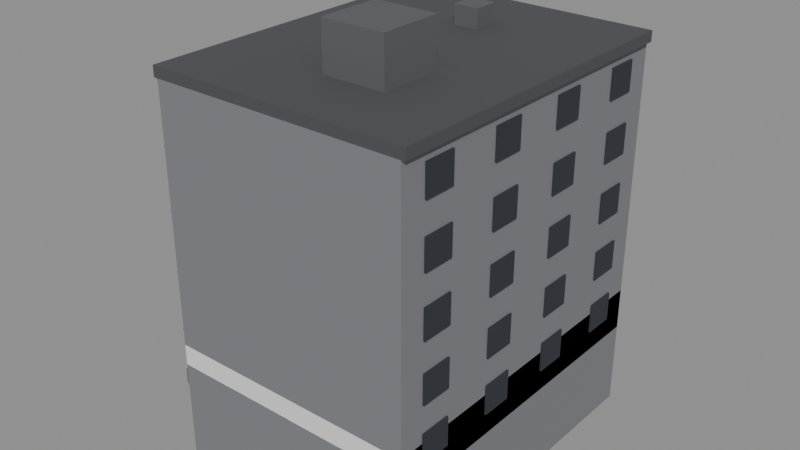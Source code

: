 # Source: house-section-5.blend  (saved by Blender 5.3.31; exported with 4.5.12 LTS)
import bpy
from mathutils import Matrix  # noqa: F401  (used for matrix-valued properties, if any)

bpy.ops.wm.read_factory_settings(use_empty=True)
scene = bpy.context.scene
scene.name = 'Scene'

# ---- collections
col_places = bpy.data.collections.new('places'); scene.collection.children.link(col_places)

# ---- materials (node trees are filled in below, after node groups)
mat_paint0 = bpy.data.materials.new('paint0')
mat_paint0.use_backface_culling = True
mat_paint0.diffuse_color = (0.1981, 0.2051, 0.2232, 1.0)
mat_6e6c68 = bpy.data.materials.new('#6e6c68')
mat_6e6c68.use_backface_culling = True
mat_6e6c68.diffuse_color = (0.1559, 0.15, 0.1384, 1.0)
mat_2e333b = bpy.data.materials.new('#2e333b')
mat_2e333b.use_backface_culling = True
mat_2e333b.diffuse_color = (0.02732, 0.0331, 0.04374, 1.0)
mat_d8d4c4 = bpy.data.materials.new('#d8d4c4')
mat_d8d4c4.use_backface_culling = True
mat_d8d4c4.diffuse_color = (0.6867, 0.6584, 0.552, 1.0)
mat_4a3020 = bpy.data.materials.new('#4a3020')
mat_4a3020.use_backface_culling = True
mat_4a3020.diffuse_color = (0.06848, 0.02956, 0.01444, 1.0)
mat_55554f = bpy.data.materials.new('#55554f')
mat_55554f.use_backface_culling = True
mat_55554f.diffuse_color = (0.09084, 0.09084, 0.07819, 1.0)
mat_6a6c70 = bpy.data.materials.new('#6a6c70')
mat_6a6c70.use_backface_culling = True
mat_6a6c70.diffuse_color = (0.1441, 0.15, 0.162, 1.0)
mat_paint1 = bpy.data.materials.new('paint1')
mat_paint1.use_backface_culling = True
mat_paint1.diffuse_color = (0.3231, 0.2961, 0.2462, 1.0)
mat_4c4e52 = bpy.data.materials.new('#4c4e52')
mat_4c4e52.use_backface_culling = True
mat_4c4e52.diffuse_color = (0.07227, 0.07619, 0.08438, 1.0)
mat_5c5e62 = bpy.data.materials.new('#5c5e62')
mat_5c5e62.use_backface_culling = True
mat_5c5e62.diffuse_color = (0.107, 0.1119, 0.1221, 1.0)

# ---- material node trees
mat_paint0.use_nodes = True; mat_paint0.node_tree.nodes.clear()
_N = mat_paint0.node_tree.nodes; _L = mat_paint0.node_tree.links
n0 = _N.new('ShaderNodeBsdfPrincipled'); n0.name = 'Principled BSDF'; n0.location = (-200, 100)
n0.inputs[0].default_value = (0.1981, 0.2051, 0.2232, 1.0)
n0.inputs[2].default_value = 0.9
n0.inputs[10].default_value = 0.005
n1 = _N.new('ShaderNodeOutputMaterial'); n1.name = 'Material Output'; n1.location = (200, 100)
_L.new(n0.outputs[0], n1.inputs[0])
n1.is_active_output = True
mat_6e6c68.use_nodes = True; mat_6e6c68.node_tree.nodes.clear()
_N = mat_6e6c68.node_tree.nodes; _L = mat_6e6c68.node_tree.links
n0 = _N.new('ShaderNodeBsdfPrincipled'); n0.name = 'Principled BSDF'; n0.location = (-200, 100)
n0.inputs[0].default_value = (0.1559, 0.15, 0.1384, 1.0)
n0.inputs[2].default_value = 0.9
n0.inputs[10].default_value = 0.005
n1 = _N.new('ShaderNodeOutputMaterial'); n1.name = 'Material Output'; n1.location = (200, 100)
_L.new(n0.outputs[0], n1.inputs[0])
n1.is_active_output = True
mat_2e333b.use_nodes = True; mat_2e333b.node_tree.nodes.clear()
_N = mat_2e333b.node_tree.nodes; _L = mat_2e333b.node_tree.links
n0 = _N.new('ShaderNodeBsdfPrincipled'); n0.name = 'Principled BSDF'; n0.location = (-200, 100)
n0.inputs[0].default_value = (0.02732, 0.0331, 0.04374, 1.0)
n0.inputs[2].default_value = 0.9
n0.inputs[10].default_value = 0.005
n1 = _N.new('ShaderNodeOutputMaterial'); n1.name = 'Material Output'; n1.location = (200, 100)
_L.new(n0.outputs[0], n1.inputs[0])
n1.is_active_output = True
mat_d8d4c4.use_nodes = True; mat_d8d4c4.node_tree.nodes.clear()
_N = mat_d8d4c4.node_tree.nodes; _L = mat_d8d4c4.node_tree.links
n0 = _N.new('ShaderNodeBsdfPrincipled'); n0.name = 'Principled BSDF'; n0.location = (-200, 100)
n0.inputs[0].default_value = (0.6867, 0.6584, 0.552, 1.0)
n0.inputs[2].default_value = 0.9
n0.inputs[10].default_value = 0.005
n1 = _N.new('ShaderNodeOutputMaterial'); n1.name = 'Material Output'; n1.location = (200, 100)
_L.new(n0.outputs[0], n1.inputs[0])
n1.is_active_output = True
mat_4a3020.use_nodes = True; mat_4a3020.node_tree.nodes.clear()
_N = mat_4a3020.node_tree.nodes; _L = mat_4a3020.node_tree.links
n0 = _N.new('ShaderNodeBsdfPrincipled'); n0.name = 'Principled BSDF'; n0.location = (-200, 100)
n0.inputs[0].default_value = (0.06848, 0.02956, 0.01444, 1.0)
n0.inputs[2].default_value = 0.9
n0.inputs[10].default_value = 0.005
n1 = _N.new('ShaderNodeOutputMaterial'); n1.name = 'Material Output'; n1.location = (200, 100)
_L.new(n0.outputs[0], n1.inputs[0])
n1.is_active_output = True
mat_55554f.use_nodes = True; mat_55554f.node_tree.nodes.clear()
_N = mat_55554f.node_tree.nodes; _L = mat_55554f.node_tree.links
n0 = _N.new('ShaderNodeBsdfPrincipled'); n0.name = 'Principled BSDF'; n0.location = (-200, 100)
n0.inputs[0].default_value = (0.09084, 0.09084, 0.07819, 1.0)
n0.inputs[2].default_value = 0.9
n0.inputs[10].default_value = 0.005
n1 = _N.new('ShaderNodeOutputMaterial'); n1.name = 'Material Output'; n1.location = (200, 100)
_L.new(n0.outputs[0], n1.inputs[0])
n1.is_active_output = True
mat_6a6c70.use_nodes = True; mat_6a6c70.node_tree.nodes.clear()
_N = mat_6a6c70.node_tree.nodes; _L = mat_6a6c70.node_tree.links
n0 = _N.new('ShaderNodeBsdfPrincipled'); n0.name = 'Principled BSDF'; n0.location = (-200, 100)
n0.inputs[0].default_value = (0.1441, 0.15, 0.162, 1.0)
n0.inputs[2].default_value = 0.9
n0.inputs[10].default_value = 0.005
n1 = _N.new('ShaderNodeOutputMaterial'); n1.name = 'Material Output'; n1.location = (200, 100)
_L.new(n0.outputs[0], n1.inputs[0])
n1.is_active_output = True
mat_paint1.use_nodes = True; mat_paint1.node_tree.nodes.clear()
_N = mat_paint1.node_tree.nodes; _L = mat_paint1.node_tree.links
n0 = _N.new('ShaderNodeBsdfPrincipled'); n0.name = 'Principled BSDF'; n0.location = (-200, 100)
n0.inputs[0].default_value = (0.3231, 0.2961, 0.2462, 1.0)
n0.inputs[2].default_value = 0.9
n0.inputs[10].default_value = 0.005
n1 = _N.new('ShaderNodeOutputMaterial'); n1.name = 'Material Output'; n1.location = (200, 100)
_L.new(n0.outputs[0], n1.inputs[0])
n1.is_active_output = True
mat_4c4e52.use_nodes = True; mat_4c4e52.node_tree.nodes.clear()
_N = mat_4c4e52.node_tree.nodes; _L = mat_4c4e52.node_tree.links
n0 = _N.new('ShaderNodeBsdfPrincipled'); n0.name = 'Principled BSDF'; n0.location = (-200, 100)
n0.inputs[0].default_value = (0.07227, 0.07619, 0.08438, 1.0)
n0.inputs[2].default_value = 0.9
n0.inputs[10].default_value = 0.005
n1 = _N.new('ShaderNodeOutputMaterial'); n1.name = 'Material Output'; n1.location = (200, 100)
_L.new(n0.outputs[0], n1.inputs[0])
n1.is_active_output = True
mat_5c5e62.use_nodes = True; mat_5c5e62.node_tree.nodes.clear()
_N = mat_5c5e62.node_tree.nodes; _L = mat_5c5e62.node_tree.links
n0 = _N.new('ShaderNodeBsdfPrincipled'); n0.name = 'Principled BSDF'; n0.location = (-200, 100)
n0.inputs[0].default_value = (0.107, 0.1119, 0.1221, 1.0)
n0.inputs[2].default_value = 0.9
n0.inputs[10].default_value = 0.005
n1 = _N.new('ShaderNodeOutputMaterial'); n1.name = 'Material Output'; n1.location = (200, 100)
_L.new(n0.outputs[0], n1.inputs[0])
n1.is_active_output = True

# ---- meshes
me_ground = bpy.data.meshes.new('ground')
me_ground.from_pydata([(0.0, 8.0, -4.0), (0.0, -8.0, -4.0), (0.0, 8.0, 2.8), (0.0, -8.0, 2.8), (12.0, 8.0, -4.0), (12.0, -8.0, -4.0), (12.0, 8.0, 2.8), (12.0, -8.0, 2.8), (-0.1, 8.0, 0.0), (-0.1, -8.0, 0.0), (-0.1, 8.0, 0.7), (-0.1, -8.0, 0.7), (0.0, 8.0, 0.0), (0.0, -8.0, 0.0), (0.0, 8.0, 0.7), (0.0, -8.0, 0.7), (-0.08, 7.15, 1.05), (-0.08, 5.65, 1.05), (-0.08, 7.15, 2.45), (-0.08, 5.65, 2.45), (0.02, 7.15, 1.05), (0.02, 5.65, 1.05), (0.02, 7.15, 2.45), (0.02, 5.65, 2.45), (-0.2, 7.25, 0.975), (-0.2, 5.55, 0.975), (-0.2, 7.25, 1.045), (-0.2, 5.55, 1.045), (0.02, 7.25, 0.975), (0.02, 5.55, 0.975), (0.02, 7.25, 1.045), (0.02, 5.55, 1.045), (-0.08, 3.95, 1.05), (-0.08, 2.45, 1.05), (-0.08, 3.95, 2.45), (-0.08, 2.45, 2.45), (0.02, 3.95, 1.05), (0.02, 2.45, 1.05), (0.02, 3.95, 2.45), (0.02, 2.45, 2.45), (-0.2, 4.05, 0.975), (-0.2, 2.35, 0.975), (-0.2, 4.05, 1.045), (-0.2, 2.35, 1.045), (0.02, 4.05, 0.975), (0.02, 2.35, 0.975), (0.02, 4.05, 1.045), (0.02, 2.35, 1.045), (-0.08, 0.75, 1.05), (-0.08, -0.75, 1.05), (-0.08, 0.75, 2.45), (-0.08, -0.75, 2.45), (0.02, 0.75, 1.05), (0.02, -0.75, 1.05), (0.02, 0.75, 2.45), (0.02, -0.75, 2.45), (-0.2, 0.85, 0.975), (-0.2, -0.85, 0.975), (-0.2, 0.85, 1.045), (-0.2, -0.85, 1.045), (0.02, 0.85, 0.975), (0.02, -0.85, 0.975), (0.02, 0.85, 1.045), (0.02, -0.85, 1.045), (-0.08, -5.65, 1.05), (-0.08, -7.15, 1.05), (-0.08, -5.65, 2.45), (-0.08, -7.15, 2.45), (0.02, -5.65, 1.05), (0.02, -7.15, 1.05), (0.02, -5.65, 2.45), (0.02, -7.15, 2.45), (-0.2, -5.55, 0.975), (-0.2, -7.25, 0.975), (-0.2, -5.55, 1.045), (-0.2, -7.25, 1.045), (0.02, -5.55, 0.975), (0.02, -7.25, 0.975), (0.02, -5.55, 1.045), (0.02, -7.25, 1.045), (11.98, 6.75, 1.05), (11.98, 5.25, 1.05), (11.98, 6.75, 2.45), (11.98, 5.25, 2.45), (12.08, 6.75, 1.05), (12.08, 5.25, 1.05), (12.08, 6.75, 2.45), (12.08, 5.25, 2.45), (11.98, 2.75, 1.05), (11.98, 1.25, 1.05), (11.98, 2.75, 2.45), (11.98, 1.25, 2.45), (12.08, 2.75, 1.05), (12.08, 1.25, 1.05), (12.08, 2.75, 2.45), (12.08, 1.25, 2.45), (11.98, -1.25, 1.05), (11.98, -2.75, 1.05), (11.98, -1.25, 2.45), (11.98, -2.75, 2.45), (12.08, -1.25, 1.05), (12.08, -2.75, 1.05), (12.08, -1.25, 2.45), (12.08, -2.75, 2.45), (11.98, -5.25, 1.05), (11.98, -6.75, 1.05), (11.98, -5.25, 2.45), (11.98, -6.75, 2.45), (12.08, -5.25, 1.05), (12.08, -6.75, 1.05), (12.08, -5.25, 2.45), (12.08, -6.75, 2.45), (-0.12, -2.6, 0.0), (-0.12, -3.8, 0.0), (-0.12, -2.6, 2.1), (-0.12, -3.8, 2.1), (0.0, -2.6, 0.0), (0.0, -3.8, 0.0), (0.0, -2.6, 2.1), (0.0, -3.8, 2.1), (-1.6, -2.0, 2.425), (-1.6, -4.4, 2.425), (-1.6, -2.0, 2.575), (-1.6, -4.4, 2.575), (0.0, -2.0, 2.425), (0.0, -4.4, 2.425), (0.0, -2.0, 2.575), (0.0, -4.4, 2.575), (-1.2, -2.2, 0.0), (-1.2, -4.2, 0.0), (-1.2, -2.2, 0.2), (-1.2, -4.2, 0.2), (0.0, -2.2, 0.0), (0.0, -4.2, 0.0), (0.0, -2.2, 0.2), (0.0, -4.2, 0.2), (-1.54, -2.06, 0.0), (-1.54, -2.14, 0.0), (-1.54, -2.06, 2.4), (-1.54, -2.14, 2.4), (-1.46, -2.06, 0.0), (-1.46, -2.14, 0.0), (-1.46, -2.06, 2.4), (-1.46, -2.14, 2.4), (-1.54, -4.26, 0.0), (-1.54, -4.34, 0.0), (-1.54, -4.26, 2.4), (-1.54, -4.34, 2.4), (-1.46, -4.26, 0.0), (-1.46, -4.34, 0.0), (-1.46, -4.26, 2.4), (-1.46, -4.34, 2.4), (-0.04, 8.0, 2.74), (-0.04, -8.0, 2.74), (-0.04, 8.0, 2.8), (-0.04, -8.0, 2.8), (0.0, 8.0, 2.74), (0.0, -8.0, 2.74), (0.0, 8.0, 2.8), (0.0, -8.0, 2.8)], [], [(0, 1, 3, 2), (2, 3, 7, 6), (6, 7, 5, 4), (4, 5, 1, 0), (2, 6, 4, 0), (7, 3, 1, 5), (8, 9, 11, 10), (10, 11, 15, 14), (14, 15, 13, 12), (12, 13, 9, 8), (10, 14, 12, 8), (15, 11, 9, 13), (16, 17, 19, 18), (18, 19, 23, 22), (22, 23, 21, 20), (20, 21, 17, 16), (18, 22, 20, 16), (23, 19, 17, 21), (24, 25, 27, 26), (26, 27, 31, 30), (30, 31, 29, 28), (28, 29, 25, 24), (26, 30, 28, 24), (31, 27, 25, 29), (32, 33, 35, 34), (34, 35, 39, 38), (38, 39, 37, 36), (36, 37, 33, 32), (34, 38, 36, 32), (39, 35, 33, 37), (40, 41, 43, 42), (42, 43, 47, 46), (46, 47, 45, 44), (44, 45, 41, 40), (42, 46, 44, 40), (47, 43, 41, 45), (48, 49, 51, 50), (50, 51, 55, 54), (54, 55, 53, 52), (52, 53, 49, 48), (50, 54, 52, 48), (55, 51, 49, 53), (56, 57, 59, 58), (58, 59, 63, 62), (62, 63, 61, 60), (60, 61, 57, 56), (58, 62, 60, 56), (63, 59, 57, 61), (64, 65, 67, 66), (66, 67, 71, 70), (70, 71, 69, 68), (68, 69, 65, 64), (66, 70, 68, 64), (71, 67, 65, 69), (72, 73, 75, 74), (74, 75, 79, 78), (78, 79, 77, 76), (76, 77, 73, 72), (74, 78, 76, 72), (79, 75, 73, 77), (80, 81, 83, 82), (82, 83, 87, 86), (86, 87, 85, 84), (84, 85, 81, 80), (82, 86, 84, 80), (87, 83, 81, 85), (88, 89, 91, 90), (90, 91, 95, 94), (94, 95, 93, 92), (92, 93, 89, 88), (90, 94, 92, 88), (95, 91, 89, 93), (96, 97, 99, 98), (98, 99, 103, 102), (102, 103, 101, 100), (100, 101, 97, 96), (98, 102, 100, 96), (103, 99, 97, 101), (104, 105, 107, 106), (106, 107, 111, 110), (110, 111, 109, 108), (108, 109, 105, 104), (106, 110, 108, 104), (111, 107, 105, 109), (112, 113, 115, 114), (114, 115, 119, 118), (118, 119, 117, 116), (116, 117, 113, 112), (114, 118, 116, 112), (119, 115, 113, 117), (120, 121, 123, 122), (122, 123, 127, 126), (126, 127, 125, 124), (124, 125, 121, 120), (122, 126, 124, 120), (127, 123, 121, 125), (128, 129, 131, 130), (130, 131, 135, 134), (134, 135, 133, 132), (132, 133, 129, 128), (130, 134, 132, 128), (135, 131, 129, 133), (136, 137, 139, 138), (138, 139, 143, 142), (142, 143, 141, 140), (140, 141, 137, 136), (138, 142, 140, 136), (143, 139, 137, 141), (144, 145, 147, 146), (146, 147, 151, 150), (150, 151, 149, 148), (148, 149, 145, 144), (146, 150, 148, 144), (151, 147, 145, 149), (152, 153, 155, 154), (154, 155, 159, 158), (158, 159, 157, 156), (156, 157, 153, 152), (154, 158, 156, 152), (159, 155, 153, 157)])
me_ground.polygons.foreach_set('material_index', [0, 0, 0, 0, 0, 0, 1, 1, 1, 1, 1, 1, 2, 2, 2, 2, 2, 2, 3, 3, 3, 3, 3, 3, 2, 2, 2, 2, 2, 2, 3, 3, 3, 3, 3, 3, 2, 2, 2, 2, 2, 2, 3, 3, 3, 3, 3, 3, 2, 2, 2, 2, 2, 2, 3, 3, 3, 3, 3, 3, 2, 2, 2, 2, 2, 2, 2, 2, 2, 2, 2, 2, 2, 2, 2, 2, 2, 2, 2, 2, 2, 2, 2, 2, 4, 4, 4, 4, 4, 4, 5, 5, 5, 5, 5, 5, 1, 1, 1, 1, 1, 1, 5, 5, 5, 5, 5, 5, 5, 5, 5, 5, 5, 5, 6, 6, 6, 6, 6, 6])
me_ground.materials.append(mat_paint0)
me_ground.materials.append(mat_6e6c68)
me_ground.materials.append(mat_2e333b)
me_ground.materials.append(mat_d8d4c4)
me_ground.materials.append(mat_4a3020)
me_ground.materials.append(mat_55554f)
me_ground.materials.append(mat_6a6c70)
me_ground.update()
me_floor = bpy.data.meshes.new('floor')
me_floor.from_pydata([(0.0, 8.0, 0.0), (0.0, -8.0, 0.0), (0.0, 8.0, 2.8), (0.0, -8.0, 2.8), (12.0, 8.0, 0.0), (12.0, -8.0, 0.0), (12.0, 8.0, 2.8), (12.0, -8.0, 2.8), (-0.04, 8.0, 2.74), (-0.04, -8.0, 2.74), (-0.04, 8.0, 2.8), (-0.04, -8.0, 2.8), (0.0, 8.0, 2.74), (0.0, -8.0, 2.74), (0.0, 8.0, 2.8), (0.0, -8.0, 2.8), (-0.08, 7.15, 0.95), (-0.08, 5.65, 0.95), (-0.08, 7.15, 2.35), (-0.08, 5.65, 2.35), (0.02, 7.15, 0.95), (0.02, 5.65, 0.95), (0.02, 7.15, 2.35), (0.02, 5.65, 2.35), (-0.2, 7.25, 0.875), (-0.2, 5.55, 0.875), (-0.2, 7.25, 0.945), (-0.2, 5.55, 0.945), (0.02, 7.25, 0.875), (0.02, 5.55, 0.875), (0.02, 7.25, 0.945), (0.02, 5.55, 0.945), (-0.08, 3.95, 0.95), (-0.08, 2.45, 0.95), (-0.08, 3.95, 2.35), (-0.08, 2.45, 2.35), (0.02, 3.95, 0.95), (0.02, 2.45, 0.95), (0.02, 3.95, 2.35), (0.02, 2.45, 2.35), (-0.2, 4.05, 0.875), (-0.2, 2.35, 0.875), (-0.2, 4.05, 0.945), (-0.2, 2.35, 0.945), (0.02, 4.05, 0.875), (0.02, 2.35, 0.875), (0.02, 4.05, 0.945), (0.02, 2.35, 0.945), (-0.08, -2.45, 0.95), (-0.08, -3.95, 0.95), (-0.08, -2.45, 2.35), (-0.08, -3.95, 2.35), (0.02, -2.45, 0.95), (0.02, -3.95, 0.95), (0.02, -2.45, 2.35), (0.02, -3.95, 2.35), (-0.2, -2.35, 0.875), (-0.2, -4.05, 0.875), (-0.2, -2.35, 0.945), (-0.2, -4.05, 0.945), (0.02, -2.35, 0.875), (0.02, -4.05, 0.875), (0.02, -2.35, 0.945), (0.02, -4.05, 0.945), (-0.08, -5.65, 0.95), (-0.08, -7.15, 0.95), (-0.08, -5.65, 2.35), (-0.08, -7.15, 2.35), (0.02, -5.65, 0.95), (0.02, -7.15, 0.95), (0.02, -5.65, 2.35), (0.02, -7.15, 2.35), (-0.2, -5.55, 0.875), (-0.2, -7.25, 0.875), (-0.2, -5.55, 0.945), (-0.2, -7.25, 0.945), (0.02, -5.55, 0.875), (0.02, -7.25, 0.875), (0.02, -5.55, 0.945), (0.02, -7.25, 0.945), (11.98, 6.75, 0.95), (11.98, 5.25, 0.95), (11.98, 6.75, 2.35), (11.98, 5.25, 2.35), (12.08, 6.75, 0.95), (12.08, 5.25, 0.95), (12.08, 6.75, 2.35), (12.08, 5.25, 2.35), (11.98, 2.75, 0.95), (11.98, 1.25, 0.95), (11.98, 2.75, 2.35), (11.98, 1.25, 2.35), (12.08, 2.75, 0.95), (12.08, 1.25, 0.95), (12.08, 2.75, 2.35), (12.08, 1.25, 2.35), (11.98, -1.25, 0.95), (11.98, -2.75, 0.95), (11.98, -1.25, 2.35), (11.98, -2.75, 2.35), (12.08, -1.25, 0.95), (12.08, -2.75, 0.95), (12.08, -1.25, 2.35), (12.08, -2.75, 2.35), (11.98, -5.25, 0.95), (11.98, -6.75, 0.95), (11.98, -5.25, 2.35), (11.98, -6.75, 2.35), (12.08, -5.25, 0.95), (12.08, -6.75, 0.95), (12.08, -5.25, 2.35), (12.08, -6.75, 2.35), (-0.08, 0.8, 0.1), (-0.08, -0.8, 0.1), (-0.08, 0.8, 2.1), (-0.08, -0.8, 2.1), (0.02, 0.8, 0.1), (0.02, -0.8, 0.1), (0.02, 0.8, 2.1), (0.02, -0.8, 2.1), (-1.0, 1.4, 0.0), (-1.0, -1.4, 0.0), (-1.0, 1.4, 0.12), (-1.0, -1.4, 0.12), (0.0, 1.4, 0.0), (0.0, -1.4, 0.0), (0.0, 1.4, 0.12), (0.0, -1.4, 0.12), (-1.0, 1.4, 0.1), (-1.0, -1.4, 0.1), (-1.0, 1.4, 1.1), (-1.0, -1.4, 1.1), (-0.92, 1.4, 0.1), (-0.92, -1.4, 0.1), (-0.92, 1.4, 1.1), (-0.92, -1.4, 1.1), (-0.95, 1.4, 0.1), (-0.95, 1.32, 0.1), (-0.95, 1.4, 1.1), (-0.95, 1.32, 1.1), (-0.05, 1.4, 0.1), (-0.05, 1.32, 0.1), (-0.05, 1.4, 1.1), (-0.05, 1.32, 1.1), (-0.95, -1.32, 0.1), (-0.95, -1.4, 0.1), (-0.95, -1.32, 1.1), (-0.95, -1.4, 1.1), (-0.05, -1.32, 0.1), (-0.05, -1.4, 0.1), (-0.05, -1.32, 1.1), (-0.05, -1.4, 1.1)], [], [(0, 1, 3, 2), (2, 3, 7, 6), (6, 7, 5, 4), (4, 5, 1, 0), (2, 6, 4, 0), (7, 3, 1, 5), (8, 9, 11, 10), (10, 11, 15, 14), (14, 15, 13, 12), (12, 13, 9, 8), (10, 14, 12, 8), (15, 11, 9, 13), (16, 17, 19, 18), (18, 19, 23, 22), (22, 23, 21, 20), (20, 21, 17, 16), (18, 22, 20, 16), (23, 19, 17, 21), (24, 25, 27, 26), (26, 27, 31, 30), (30, 31, 29, 28), (28, 29, 25, 24), (26, 30, 28, 24), (31, 27, 25, 29), (32, 33, 35, 34), (34, 35, 39, 38), (38, 39, 37, 36), (36, 37, 33, 32), (34, 38, 36, 32), (39, 35, 33, 37), (40, 41, 43, 42), (42, 43, 47, 46), (46, 47, 45, 44), (44, 45, 41, 40), (42, 46, 44, 40), (47, 43, 41, 45), (48, 49, 51, 50), (50, 51, 55, 54), (54, 55, 53, 52), (52, 53, 49, 48), (50, 54, 52, 48), (55, 51, 49, 53), (56, 57, 59, 58), (58, 59, 63, 62), (62, 63, 61, 60), (60, 61, 57, 56), (58, 62, 60, 56), (63, 59, 57, 61), (64, 65, 67, 66), (66, 67, 71, 70), (70, 71, 69, 68), (68, 69, 65, 64), (66, 70, 68, 64), (71, 67, 65, 69), (72, 73, 75, 74), (74, 75, 79, 78), (78, 79, 77, 76), (76, 77, 73, 72), (74, 78, 76, 72), (79, 75, 73, 77), (80, 81, 83, 82), (82, 83, 87, 86), (86, 87, 85, 84), (84, 85, 81, 80), (82, 86, 84, 80), (87, 83, 81, 85), (88, 89, 91, 90), (90, 91, 95, 94), (94, 95, 93, 92), (92, 93, 89, 88), (90, 94, 92, 88), (95, 91, 89, 93), (96, 97, 99, 98), (98, 99, 103, 102), (102, 103, 101, 100), (100, 101, 97, 96), (98, 102, 100, 96), (103, 99, 97, 101), (104, 105, 107, 106), (106, 107, 111, 110), (110, 111, 109, 108), (108, 109, 105, 104), (106, 110, 108, 104), (111, 107, 105, 109), (112, 113, 115, 114), (114, 115, 119, 118), (118, 119, 117, 116), (116, 117, 113, 112), (114, 118, 116, 112), (119, 115, 113, 117), (120, 121, 123, 122), (122, 123, 127, 126), (126, 127, 125, 124), (124, 125, 121, 120), (122, 126, 124, 120), (127, 123, 121, 125), (128, 129, 131, 130), (130, 131, 135, 134), (134, 135, 133, 132), (132, 133, 129, 128), (130, 134, 132, 128), (135, 131, 129, 133), (136, 137, 139, 138), (138, 139, 143, 142), (142, 143, 141, 140), (140, 141, 137, 136), (138, 142, 140, 136), (143, 139, 137, 141), (144, 145, 147, 146), (146, 147, 151, 150), (150, 151, 149, 148), (148, 149, 145, 144), (146, 150, 148, 144), (151, 147, 145, 149)])
me_floor.polygons.foreach_set('material_index', [0, 0, 0, 0, 0, 0, 1, 1, 1, 1, 1, 1, 2, 2, 2, 2, 2, 2, 3, 3, 3, 3, 3, 3, 2, 2, 2, 2, 2, 2, 3, 3, 3, 3, 3, 3, 2, 2, 2, 2, 2, 2, 3, 3, 3, 3, 3, 3, 2, 2, 2, 2, 2, 2, 3, 3, 3, 3, 3, 3, 2, 2, 2, 2, 2, 2, 2, 2, 2, 2, 2, 2, 2, 2, 2, 2, 2, 2, 2, 2, 2, 2, 2, 2, 2, 2, 2, 2, 2, 2, 4, 4, 4, 4, 4, 4, 5, 5, 5, 5, 5, 5, 5, 5, 5, 5, 5, 5, 5, 5, 5, 5, 5, 5])
me_floor.materials.append(mat_paint0)
me_floor.materials.append(mat_6a6c70)
me_floor.materials.append(mat_2e333b)
me_floor.materials.append(mat_d8d4c4)
me_floor.materials.append(mat_55554f)
me_floor.materials.append(mat_paint1)
me_floor.update()
me_roof = bpy.data.meshes.new('roof')
me_roof.from_pydata([(-0.2, 8.0, 0.0), (-0.2, -8.0, 0.0), (-0.2, 8.0, 0.5), (-0.2, -8.0, 0.5), (12.2, 8.0, 0.0), (12.2, -8.0, 0.0), (12.2, 8.0, 0.5), (12.2, -8.0, 0.5), (5.4, 4.6, 0.5), (5.4, 3.4, 0.5), (5.4, 4.6, 1.4), (5.4, 3.4, 1.4), (6.6, 4.6, 0.5), (6.6, 3.4, 0.5), (6.6, 4.6, 1.4), (6.6, 3.4, 1.4), (5.5, -1.7, 0.5), (5.5, -4.7, 0.5), (5.5, -1.7, 2.7), (5.5, -4.7, 2.7), (8.5, -1.7, 0.5), (8.5, -4.7, 0.5), (8.5, -1.7, 2.7), (8.5, -4.7, 2.7)], [], [(0, 1, 3, 2), (2, 3, 7, 6), (6, 7, 5, 4), (4, 5, 1, 0), (2, 6, 4, 0), (7, 3, 1, 5), (8, 9, 11, 10), (10, 11, 15, 14), (14, 15, 13, 12), (12, 13, 9, 8), (10, 14, 12, 8), (15, 11, 9, 13), (16, 17, 19, 18), (18, 19, 23, 22), (22, 23, 21, 20), (20, 21, 17, 16), (18, 22, 20, 16), (23, 19, 17, 21)])
me_roof.polygons.foreach_set('material_index', [0, 0, 0, 0, 0, 0, 1, 1, 1, 1, 1, 1, 1, 1, 1, 1, 1, 1])
me_roof.materials.append(mat_4c4e52)
me_roof.materials.append(mat_5c5e62)
me_roof.update()
me_place = bpy.data.meshes.new('place')
me_place.from_pydata([(-0.5, -0.5, -0.5), (-0.5, -0.5, 0.5), (-0.5, 0.5, -0.5), (-0.5, 0.5, 0.5), (0.5, -0.5, -0.5), (0.5, -0.5, 0.5), (0.5, 0.5, -0.5), (0.5, 0.5, 0.5)], [], [(0, 1, 3, 2), (2, 3, 7, 6), (6, 7, 5, 4), (4, 5, 1, 0), (2, 6, 4, 0), (7, 3, 1, 5)])
me_place.update()

# ---- objects
ob_ground = bpy.data.objects.new('ground', me_ground)
ob_floor = bpy.data.objects.new('floor', me_floor)
ob_roof = bpy.data.objects.new('roof', me_roof)
ob_solid = bpy.data.objects.new('solid', me_place)
ob_at_lit_00_0 = bpy.data.objects.new('at_lit_00_0', None)
ob_at_lit_00_1 = bpy.data.objects.new('at_lit_00_1', None)
ob_at_lit_00_2 = bpy.data.objects.new('at_lit_00_2', None)
ob_at_lit_00_3 = bpy.data.objects.new('at_lit_00_3', None)
ob_at_lit_01_0 = bpy.data.objects.new('at_lit_01_0', None)
ob_at_lit_01_1 = bpy.data.objects.new('at_lit_01_1', None)
ob_at_lit_01_2 = bpy.data.objects.new('at_lit_01_2', None)
ob_at_lit_01_3 = bpy.data.objects.new('at_lit_01_3', None)
ob_at_lit_02_0 = bpy.data.objects.new('at_lit_02_0', None)
ob_at_lit_02_1 = bpy.data.objects.new('at_lit_02_1', None)
ob_at_lit_02_2 = bpy.data.objects.new('at_lit_02_2', None)
ob_at_lit_02_3 = bpy.data.objects.new('at_lit_02_3', None)
ob_at_lit_03_0 = bpy.data.objects.new('at_lit_03_0', None)
ob_at_lit_03_1 = bpy.data.objects.new('at_lit_03_1', None)
ob_at_lit_03_2 = bpy.data.objects.new('at_lit_03_2', None)
ob_at_lit_03_3 = bpy.data.objects.new('at_lit_03_3', None)
ob_at_lit_04_0 = bpy.data.objects.new('at_lit_04_0', None)
ob_at_lit_04_1 = bpy.data.objects.new('at_lit_04_1', None)
ob_at_lit_04_2 = bpy.data.objects.new('at_lit_04_2', None)
ob_at_lit_04_3 = bpy.data.objects.new('at_lit_04_3', None)

# ---- transforms, parenting, visibility, modifiers, constraints
ob_ground.location = (0.0, 0.0, 0.0)
ob_floor.location = (0.0, 0.0, 2.8)
_m = ob_floor.modifiers.new('storeys', 'ARRAY')
_m.count = 4
_m.use_constant_offset = True
_m.constant_offset_displace = (0.0, 0.0, 2.8)
_m.use_relative_offset = False
ob_roof.location = (0.0, 0.0, 14.0)
ob_solid.location = (6.0, 0.0, 1.0)
ob_solid.rotation_euler = (1.571, -0.0, 0.0)
ob_solid.scale = (12.0, 2.0, 16.0)
ob_solid.display_type = 'WIRE'
ob_at_lit_00_0.location = (-0.09, 6.4, 1.75)
ob_at_lit_00_0.rotation_euler = (1.571, -0.0, 0.0)
ob_at_lit_00_0.empty_display_size = 0.3
ob_at_lit_00_1.location = (-0.09, 3.2, 1.75)
ob_at_lit_00_1.rotation_euler = (1.571, -0.0, 0.0)
ob_at_lit_00_1.empty_display_size = 0.3
ob_at_lit_00_2.location = (-0.09, 0.0, 1.75)
ob_at_lit_00_2.rotation_euler = (1.571, -0.0, 0.0)
ob_at_lit_00_2.empty_display_size = 0.3
ob_at_lit_00_3.location = (-0.09, -6.4, 1.75)
ob_at_lit_00_3.rotation_euler = (1.571, -0.0, 0.0)
ob_at_lit_00_3.empty_display_size = 0.3
ob_at_lit_01_0.location = (-0.09, 6.4, 4.45)
ob_at_lit_01_0.rotation_euler = (1.571, -0.0, 0.0)
ob_at_lit_01_0.empty_display_size = 0.3
ob_at_lit_01_1.location = (-0.09, 3.2, 4.45)
ob_at_lit_01_1.rotation_euler = (1.571, -0.0, 0.0)
ob_at_lit_01_1.empty_display_size = 0.3
ob_at_lit_01_2.location = (-0.09, -3.2, 4.45)
ob_at_lit_01_2.rotation_euler = (1.571, -0.0, 0.0)
ob_at_lit_01_2.empty_display_size = 0.3
ob_at_lit_01_3.location = (-0.09, -6.4, 4.45)
ob_at_lit_01_3.rotation_euler = (1.571, -0.0, 0.0)
ob_at_lit_01_3.empty_display_size = 0.3
ob_at_lit_02_0.location = (-0.09, 6.4, 7.25)
ob_at_lit_02_0.rotation_euler = (1.571, -0.0, 0.0)
ob_at_lit_02_0.empty_display_size = 0.3
ob_at_lit_02_1.location = (-0.09, 3.2, 7.25)
ob_at_lit_02_1.rotation_euler = (1.571, -0.0, 0.0)
ob_at_lit_02_1.empty_display_size = 0.3
ob_at_lit_02_2.location = (-0.09, -3.2, 7.25)
ob_at_lit_02_2.rotation_euler = (1.571, -0.0, 0.0)
ob_at_lit_02_2.empty_display_size = 0.3
ob_at_lit_02_3.location = (-0.09, -6.4, 7.25)
ob_at_lit_02_3.rotation_euler = (1.571, -0.0, 0.0)
ob_at_lit_02_3.empty_display_size = 0.3
ob_at_lit_03_0.location = (-0.09, 6.4, 10.05)
ob_at_lit_03_0.rotation_euler = (1.571, -0.0, 0.0)
ob_at_lit_03_0.empty_display_size = 0.3
ob_at_lit_03_1.location = (-0.09, 3.2, 10.05)
ob_at_lit_03_1.rotation_euler = (1.571, -0.0, 0.0)
ob_at_lit_03_1.empty_display_size = 0.3
ob_at_lit_03_2.location = (-0.09, -3.2, 10.05)
ob_at_lit_03_2.rotation_euler = (1.571, -0.0, 0.0)
ob_at_lit_03_2.empty_display_size = 0.3
ob_at_lit_03_3.location = (-0.09, -6.4, 10.05)
ob_at_lit_03_3.rotation_euler = (1.571, -0.0, 0.0)
ob_at_lit_03_3.empty_display_size = 0.3
ob_at_lit_04_0.location = (-0.09, 6.4, 12.85)
ob_at_lit_04_0.rotation_euler = (1.571, -0.0, 0.0)
ob_at_lit_04_0.empty_display_size = 0.3
ob_at_lit_04_1.location = (-0.09, 3.2, 12.85)
ob_at_lit_04_1.rotation_euler = (1.571, -0.0, 0.0)
ob_at_lit_04_1.empty_display_size = 0.3
ob_at_lit_04_2.location = (-0.09, -3.2, 12.85)
ob_at_lit_04_2.rotation_euler = (1.571, -0.0, 0.0)
ob_at_lit_04_2.empty_display_size = 0.3
ob_at_lit_04_3.location = (-0.09, -6.4, 12.85)
ob_at_lit_04_3.rotation_euler = (1.571, -0.0, 0.0)
ob_at_lit_04_3.empty_display_size = 0.3

# ---- collection membership
scene.collection.objects.link(ob_ground)
scene.collection.objects.link(ob_floor)
scene.collection.objects.link(ob_roof)
col_places.objects.link(ob_solid)
col_places.objects.link(ob_at_lit_00_0)
col_places.objects.link(ob_at_lit_00_1)
col_places.objects.link(ob_at_lit_00_2)
col_places.objects.link(ob_at_lit_00_3)
col_places.objects.link(ob_at_lit_01_0)
col_places.objects.link(ob_at_lit_01_1)
col_places.objects.link(ob_at_lit_01_2)
col_places.objects.link(ob_at_lit_01_3)
col_places.objects.link(ob_at_lit_02_0)
col_places.objects.link(ob_at_lit_02_1)
col_places.objects.link(ob_at_lit_02_2)
col_places.objects.link(ob_at_lit_02_3)
col_places.objects.link(ob_at_lit_03_0)
col_places.objects.link(ob_at_lit_03_1)
col_places.objects.link(ob_at_lit_03_2)
col_places.objects.link(ob_at_lit_03_3)
col_places.objects.link(ob_at_lit_04_0)
col_places.objects.link(ob_at_lit_04_1)
col_places.objects.link(ob_at_lit_04_2)
col_places.objects.link(ob_at_lit_04_3)

# ---- scene / render settings (as saved in the file)
scene.frame_start = 1; scene.frame_end = 250; scene.frame_set(1)
scene.render.engine = 'BLENDER_EEVEE_NEXT'
scene.render.bake_bias = 0.0
scene.render.bake_samples = 0
scene.render.compositor_device = 'GPU'
scene.eevee.use_volume_custom_range = False
scene.eevee.fast_gi_thickness_near = 0.1
scene.eevee.fast_gi_thickness_far = 0.0
scene.eevee.ray_tracing_options.screen_trace_thickness = 0.1
bpy.context.view_layer.update()

# ---- added for rendering (the .blend has no active camera and no usable light): camera, sun + grey world if the file has none
cam_auto = bpy.data.cameras.new('AutoCamera')
cam_auto.lens = 50.0
cam_auto.sensor_width = 36.0
cam_auto.clip_end = 1000.0
ob_auto_camera = bpy.data.objects.new('AutoCamera', cam_auto)
scene.collection.objects.link(ob_auto_camera)
ob_auto_camera.location = (32.6674, -32.8409, 28.2439)
ob_auto_camera.rotation_euler = (1.09748, -7.21219e-08, 0.694738)
scene.camera = ob_auto_camera
light_auto_sun = bpy.data.lights.new('AutoSun', 'SUN')
light_auto_sun.energy = 3.0
light_auto_sun.angle = 0.0523599
ob_auto_sun = bpy.data.objects.new('AutoSun', light_auto_sun)
scene.collection.objects.link(ob_auto_sun)
ob_auto_sun.rotation_euler = (0.872665, 0.174533, 0.523599)
if scene.world is None:
    world_auto = bpy.data.worlds.new('AutoWorld')
    world_auto.color = (0.3, 0.3, 0.3)
    scene.world = world_auto
bpy.context.view_layer.update()
